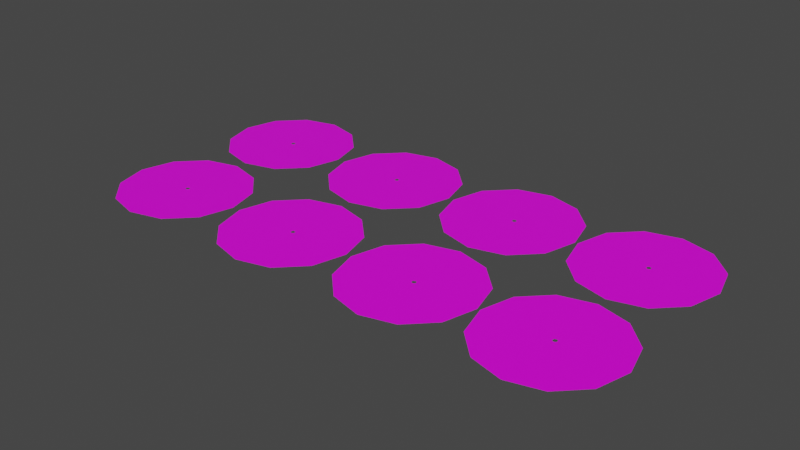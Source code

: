 # Source: Records.blend  (saved by Blender 2.90.8; exported with 4.5.12 LTS)
import bpy
from mathutils import Matrix  # noqa: F401  (used for matrix-valued properties, if any)

bpy.ops.wm.read_factory_settings(use_empty=True)
scene = bpy.context.scene
scene.name = 'Scene'

# ---- collections
col_collection = bpy.data.collections.new('Collection'); scene.collection.children.link(col_collection)

# ---- images (referenced by path relative to the original .blend; pixels are not part of the script)
import os
ASSET_DIR = os.environ.get("B2B_ASSET_DIR", "")  # directory of the original .blend (textures are referenced by path, not embedded)
HERE = os.path.dirname(os.path.abspath(__file__))  # packed textures are extracted next to this script under _unpacked/

def load_image(name, relpath, width, height, colorspace="sRGB"):
    """Load a texture the original file referenced (path relative to the .blend, or extracted next to this script)."""
    p = next((c for c in (os.path.join(HERE, relpath), os.path.join(ASSET_DIR, relpath)) if relpath and os.path.exists(c)), "")
    if p:
        img = bpy.data.images.load(p, check_existing=True)
        img.name = name
    else:  # same state as the original file: an image datablock whose file is absent (Cycles renders it pink)
        img = bpy.data.images.new(name, width, height)
        img.source = "FILE"
        img.filepath = "//" + (relpath or name)
    img.colorspace_settings.name = colorspace
    return img
img_albedo_png = load_image('Albedo.png', 'Albedo.png', 1024, 1024, 'sRGB')

# ---- materials (node trees are filled in below, after node groups)
mat_material = bpy.data.materials.new('Material')
mat_material.alpha_threshold = 0.0
mat_material.use_transparent_shadow = False
mat_material.line_color = (0.0, 0.0, 0.0, 1.0)

# ---- material node trees
mat_material.use_nodes = True; mat_material.node_tree.nodes.clear()
_N = mat_material.node_tree.nodes; _L = mat_material.node_tree.links
n0 = _N.new('ShaderNodeOutputMaterial'); n0.name = 'Material Output'; n0.location = (300, 300)
n1 = _N.new('ShaderNodeBsdfPrincipled'); n1.name = 'Principled BSDF'; n1.location = (10, 300)
n1.distribution = 'GGX'
n1.subsurface_method = 'BURLEY'
n1.inputs[2].default_value = 0.4
n1.inputs[3].default_value = 1.45
n1.inputs[27].default_value = (0.0, 0.0, 0.0, 1.0)
n1.inputs[28].default_value = 1.0
n2 = _N.new('ShaderNodeTexImage'); n2.name = 'Image Texture'; n2.location = (-280, 280)
n2.image = img_albedo_png
_L.new(n1.outputs[0], n0.inputs[0])
_L.new(n2.outputs[0], n1.inputs[0])
n0.is_active_output = True

# ---- world
world_world = bpy.data.worlds.new('World'); scene.world = world_world
world_world.use_nodes = True; world_world.node_tree.nodes.clear()
_N = world_world.node_tree.nodes; _L = world_world.node_tree.links
n0 = _N.new('ShaderNodeOutputWorld'); n0.name = 'World Output'; n0.location = (300, 300)
n1 = _N.new('ShaderNodeBackground'); n1.name = 'Background'; n1.location = (10, 300)
n1.inputs[0].default_value = (0.05088, 0.05088, 0.05088, 1.0)
_L.new(n1.outputs[0], n0.inputs[0])
n0.is_active_output = True
world_world.color = (0.05088, 0.05088, 0.05088)
world_world.use_sun_shadow = False
world_world.sun_shadow_jitter_overblur = 0.0

# ---- meshes
me_cylinder_001 = bpy.data.meshes.new('Cylinder.001')
me_cylinder_001.from_pydata([(-0.866, 0.5, -1.0), (0.0, 1.0, 1.0), (-0.5, 0.866, -1.0), (0.5, 0.866, 1.0), (1.641e-05, 1.0, -1.0), (0.866, 0.5, 1.0), (0.5, 0.866, -1.0), (1.0, -4.371e-08, 1.0), (0.866, 0.5, -1.0), (0.866, -0.5, 1.0), (1.0, -1.647e-05, -1.0), (0.5, -0.866, 1.0), (0.866, -0.5, -1.0), (1.51e-07, -1.0, 1.0), (0.5, -0.866, -1.0), (-0.5, -0.866, 1.0), (-1.623e-05, -1.0, -1.0), (-0.866, -0.5, 1.0), (-0.5, -0.866, -1.0), (-1.0, -4.649e-07, 1.0), (-0.866, -0.5, -1.0), (-0.866, 0.5, 1.0), (-1.0, 1.575e-05, -1.0), (-0.5, 0.866, 1.0), (0.02976, 0.3418, -1.54), (0.02976, 0.3418, 1.54), (0.1452, 0.3215, -1.54), (0.1452, 0.3215, 1.54), (0.2467, 0.2629, -1.54), (0.2467, 0.2629, 1.54), (0.322, 0.1731, -1.54), (0.322, 0.1731, 1.54), (0.3621, 0.06295, -1.54), (0.3621, 0.06295, 1.54), (0.3621, -0.05426, -1.54), (0.3621, -0.05426, 1.54), (0.322, -0.1644, -1.54), (0.322, -0.1644, 1.54), (0.2467, -0.2542, -1.54), (0.2467, -0.2542, 1.54), (0.1452, -0.3128, -1.54), (0.1452, -0.3128, 1.54), (0.02976, -0.3331, -1.54), (0.02976, -0.3331, 1.54), (-0.08566, -0.3128, -1.54), (-0.08566, -0.3128, 1.54), (-0.1872, -0.2542, -1.54), (-0.1872, -0.2542, 1.54), (-0.2625, -0.1644, -1.54), (-0.2625, -0.1644, 1.54), (-0.3026, -0.05426, -1.54), (-0.3026, -0.05426, 1.54), (-0.3026, 0.06295, -1.54), (-0.3026, 0.06295, 1.54), (-0.2625, 0.1731, -1.54), (-0.2625, 0.1731, 1.54), (-0.1872, 0.2629, -1.54), (-0.1872, 0.2629, 1.54), (-0.08566, 0.3215, -1.54), (-0.08566, 0.3215, 1.54), (0.03257, 0.0424, 1.0), (0.03257, 0.0424, 1.54), (0.03257, 0.0424, -1.0), (0.03257, 0.0424, -1.54), (-0.0007815, 0.009048, 1.0), (-0.0007815, 0.009048, 1.54), (-0.0007815, 0.009048, -1.0), (-0.0007815, 0.009048, -1.54), (0.003687, 0.02572, 1.0), (0.003687, 0.02572, 1.54), (0.003687, 0.02572, -1.0), (0.003687, 0.02572, -1.54), (0.06593, 0.009048, 1.0), (0.06593, 0.009048, 1.54), (0.06593, 0.009048, -1.0), (0.06593, 0.009048, -1.54), (0.06146, -0.007629, 1.0), (0.06146, -0.007629, 1.54), (0.06146, -0.007629, -1.0), (0.06146, -0.007629, -1.54), (0.06146, 0.02572, 1.0), (0.06146, 0.02572, 1.54), (0.06146, 0.02572, -1.0), (0.06146, 0.02572, -1.54), (0.0159, -0.01984, 1.0), (0.0159, -0.01984, 1.54), (0.0159, -0.01984, -1.0), (0.0159, -0.01984, -1.54), (0.04925, 0.03793, 1.0), (0.04925, 0.03793, 1.54), (0.04925, 0.03793, -1.0), (0.04925, 0.03793, -1.54), (0.0159, 0.03793, 1.0), (0.0159, 0.03793, 1.54), (0.0159, 0.03793, -1.0), (0.0159, 0.03793, -1.54), (0.04925, -0.01984, 1.0), (0.04925, -0.01984, 1.54), (0.04925, -0.01984, -1.0), (0.04925, -0.01984, -1.54), (0.003687, -0.007629, 1.0), (0.003687, -0.007629, 1.54), (0.003687, -0.007629, -1.0), (0.003687, -0.007629, -1.54), (0.03257, -0.02431, 1.0), (0.03257, -0.02431, 1.54), (0.03257, -0.02431, -1.0), (0.03257, -0.02431, -1.54)], [], [(3, 1, 23, 21, 64, 68, 92, 60, 88, 80, 72, 7, 5), (0, 66, 102, 86, 106, 98, 78, 74, 10, 12, 14, 16, 18, 20, 22), (27, 25, 59, 57, 55, 53, 65, 69, 93, 61, 89, 81, 73, 33, 31, 29), (24, 26, 28, 30, 32, 75, 83, 91, 63, 95, 71, 67, 52, 54, 56, 58), (52, 67, 103, 87, 107, 99, 79, 75, 32, 34, 36, 38, 40, 42, 44, 46, 48, 50), (10, 74, 82, 90, 62, 94, 70, 66, 0, 2, 4, 6, 8), (7, 72, 76, 96, 104, 84, 100, 64, 21, 19, 17, 15, 13, 11, 9), (33, 73, 77, 97, 105, 85, 101, 65, 53, 51, 49, 47, 45, 43, 41, 39, 37, 35)])
_uv = me_cylinder_001.uv_layers.new(name='UVMap')
_uv.uv.foreach_set('vector', [0.1098, 0.8934, 0.00487, 0.7117, 0.00487, 0.5018, 0.1098, 0.3201, 0.3928, 0.6074, 0.3868, 0.6109, 0.3833, 0.6169, 0.3833, 0.6239, 0.3868, 0.63, 0.3928, 0.6335, 0.3998, 0.6335, 0.5014, 0.9983, 0.2915, 0.9983, 0.5014, 0.2151, 0.4, 0.6055, 0.3939, 0.609, 0.3904, 0.6151, 0.3904, 0.622, 0.3939, 0.6281, 0.4, 0.6316, 0.407, 0.6316, 0.5014, 0.9983, 0.2916, 0.9983, 0.1098, 0.8934, 0.004898, 0.7117, 0.004898, 0.5018, 0.1098, 0.3201, 0.2916, 0.2151, 0.4419, 0.7417, 0.3982, 0.7494, 0.3546, 0.7417, 0.3163, 0.7196, 0.2878, 0.6856, 0.2727, 0.644, 0.3867, 0.6237, 0.3884, 0.63, 0.393, 0.6346, 0.3993, 0.6363, 0.4056, 0.6346, 0.4102, 0.63, 0.4119, 0.6237, 0.5238, 0.644, 0.5087, 0.6856, 0.4802, 0.7196, 0.3983, 0.7494, 0.4419, 0.7417, 0.4802, 0.7196, 0.5087, 0.6856, 0.5238, 0.644, 0.4119, 0.6237, 0.4102, 0.63, 0.4056, 0.6346, 0.3993, 0.6363, 0.393, 0.6346, 0.3884, 0.63, 0.3867, 0.6237, 0.2727, 0.644, 0.2878, 0.6856, 0.3163, 0.7196, 0.3546, 0.7417, 0.2727, 0.644, 0.3867, 0.6237, 0.3884, 0.6174, 0.393, 0.6127, 0.3993, 0.6111, 0.4056, 0.6127, 0.4102, 0.6174, 0.4119, 0.6237, 0.5238, 0.644, 0.5238, 0.5997, 0.5087, 0.5581, 0.4802, 0.5242, 0.4419, 0.5021, 0.3983, 0.4944, 0.3546, 0.5021, 0.3163, 0.5242, 0.2878, 0.5581, 0.2727, 0.5997, 0.5014, 0.9983, 0.407, 0.6316, 0.413, 0.6281, 0.4165, 0.622, 0.4165, 0.615, 0.413, 0.609, 0.407, 0.6055, 0.4, 0.6055, 0.5014, 0.2151, 0.6832, 0.3201, 0.7881, 0.5018, 0.7881, 0.7117, 0.6832, 0.8934, 0.5014, 0.9983, 0.3998, 0.6335, 0.4059, 0.63, 0.4094, 0.6239, 0.4094, 0.6169, 0.4059, 0.6109, 0.3998, 0.6074, 0.3928, 0.6074, 0.1098, 0.3201, 0.2915, 0.2151, 0.5014, 0.2151, 0.6831, 0.3201, 0.7881, 0.5018, 0.7881, 0.7117, 0.6831, 0.8934, 0.5238, 0.644, 0.4119, 0.6237, 0.4102, 0.6174, 0.4056, 0.6127, 0.3993, 0.6111, 0.393, 0.6127, 0.3884, 0.6174, 0.3867, 0.6237, 0.2727, 0.644, 0.2727, 0.5997, 0.2878, 0.5581, 0.3163, 0.5242, 0.3546, 0.5021, 0.3982, 0.4944, 0.4419, 0.5021, 0.4802, 0.5242, 0.5087, 0.5581, 0.5238, 0.5997])
me_cylinder_001.materials.append(mat_material)
me_cylinder_001.use_remesh_fix_poles = True
me_cylinder_001.use_remesh_preserve_attributes = False
me_cylinder_001.use_mirror_vertex_groups = False
me_cylinder_001.update()
me_cylinder_005 = bpy.data.meshes.new('Cylinder.005')
me_cylinder_005.from_pydata([(-0.866, 0.5, -1.0), (0.0, 1.0, 1.0), (-0.5, 0.866, -1.0), (0.5, 0.866, 1.0), (1.641e-05, 1.0, -1.0), (0.866, 0.5, 1.0), (0.5, 0.866, -1.0), (1.0, -4.371e-08, 1.0), (0.866, 0.5, -1.0), (0.866, -0.5, 1.0), (1.0, -1.647e-05, -1.0), (0.5, -0.866, 1.0), (0.866, -0.5, -1.0), (1.51e-07, -1.0, 1.0), (0.5, -0.866, -1.0), (-0.5, -0.866, 1.0), (-1.623e-05, -1.0, -1.0), (-0.866, -0.5, 1.0), (-0.5, -0.866, -1.0), (-1.0, -4.649e-07, 1.0), (-0.866, -0.5, -1.0), (-0.866, 0.5, 1.0), (-1.0, 1.575e-05, -1.0), (-0.5, 0.866, 1.0), (0.02976, 0.3418, -1.54), (0.02976, 0.3418, 1.54), (0.1452, 0.3215, -1.54), (0.1452, 0.3215, 1.54), (0.2467, 0.2629, -1.54), (0.2467, 0.2629, 1.54), (0.322, 0.1731, -1.54), (0.322, 0.1731, 1.54), (0.3621, 0.06295, -1.54), (0.3621, 0.06295, 1.54), (0.3621, -0.05426, -1.54), (0.3621, -0.05426, 1.54), (0.322, -0.1644, -1.54), (0.322, -0.1644, 1.54), (0.2467, -0.2542, -1.54), (0.2467, -0.2542, 1.54), (0.1452, -0.3128, -1.54), (0.1452, -0.3128, 1.54), (0.02976, -0.3331, -1.54), (0.02976, -0.3331, 1.54), (-0.08566, -0.3128, -1.54), (-0.08566, -0.3128, 1.54), (-0.1872, -0.2542, -1.54), (-0.1872, -0.2542, 1.54), (-0.2625, -0.1644, -1.54), (-0.2625, -0.1644, 1.54), (-0.3026, -0.05426, -1.54), (-0.3026, -0.05426, 1.54), (-0.3026, 0.06295, -1.54), (-0.3026, 0.06295, 1.54), (-0.2625, 0.1731, -1.54), (-0.2625, 0.1731, 1.54), (-0.1872, 0.2629, -1.54), (-0.1872, 0.2629, 1.54), (-0.08566, 0.3215, -1.54), (-0.08566, 0.3215, 1.54), (0.03257, 0.0424, 1.0), (0.03257, 0.0424, 1.54), (0.03257, 0.0424, -1.0), (0.03257, 0.0424, -1.54), (-0.0007815, 0.009048, 1.0), (-0.0007815, 0.009048, 1.54), (-0.0007815, 0.009048, -1.0), (-0.0007815, 0.009048, -1.54), (0.003687, 0.02572, 1.0), (0.003687, 0.02572, 1.54), (0.003687, 0.02572, -1.0), (0.003687, 0.02572, -1.54), (0.06593, 0.009048, 1.0), (0.06593, 0.009048, 1.54), (0.06593, 0.009048, -1.0), (0.06593, 0.009048, -1.54), (0.06146, -0.007629, 1.0), (0.06146, -0.007629, 1.54), (0.06146, -0.007629, -1.0), (0.06146, -0.007629, -1.54), (0.06146, 0.02572, 1.0), (0.06146, 0.02572, 1.54), (0.06146, 0.02572, -1.0), (0.06146, 0.02572, -1.54), (0.0159, -0.01984, 1.0), (0.0159, -0.01984, 1.54), (0.0159, -0.01984, -1.0), (0.0159, -0.01984, -1.54), (0.04925, 0.03793, 1.0), (0.04925, 0.03793, 1.54), (0.04925, 0.03793, -1.0), (0.04925, 0.03793, -1.54), (0.0159, 0.03793, 1.0), (0.0159, 0.03793, 1.54), (0.0159, 0.03793, -1.0), (0.0159, 0.03793, -1.54), (0.04925, -0.01984, 1.0), (0.04925, -0.01984, 1.54), (0.04925, -0.01984, -1.0), (0.04925, -0.01984, -1.54), (0.003687, -0.007629, 1.0), (0.003687, -0.007629, 1.54), (0.003687, -0.007629, -1.0), (0.003687, -0.007629, -1.54), (0.03257, -0.02431, 1.0), (0.03257, -0.02431, 1.54), (0.03257, -0.02431, -1.0), (0.03257, -0.02431, -1.54)], [], [(3, 1, 23, 21, 64, 68, 92, 60, 88, 80, 72, 7, 5), (0, 66, 102, 86, 106, 98, 78, 74, 10, 12, 14, 16, 18, 20, 22), (27, 25, 59, 57, 55, 53, 65, 69, 93, 61, 89, 81, 73, 33, 31, 29), (24, 26, 28, 30, 32, 75, 83, 91, 63, 95, 71, 67, 52, 54, 56, 58), (52, 67, 103, 87, 107, 99, 79, 75, 32, 34, 36, 38, 40, 42, 44, 46, 48, 50), (10, 74, 82, 90, 62, 94, 70, 66, 0, 2, 4, 6, 8), (7, 72, 76, 96, 104, 84, 100, 64, 21, 19, 17, 15, 13, 11, 9), (33, 73, 77, 97, 105, 85, 101, 65, 53, 51, 49, 47, 45, 43, 41, 39, 37, 35)])
_uv = me_cylinder_005.uv_layers.new(name='UVMap')
_uv.uv.foreach_set('vector', [0.1098, 0.8934, 0.00487, 0.7117, 0.00487, 0.5018, 0.1098, 0.3201, 0.3928, 0.6074, 0.3868, 0.6109, 0.3833, 0.6169, 0.3833, 0.6239, 0.3868, 0.63, 0.3928, 0.6335, 0.3998, 0.6335, 0.5014, 0.9983, 0.2915, 0.9983, 0.5014, 0.2151, 0.4, 0.6055, 0.3939, 0.609, 0.3904, 0.6151, 0.3904, 0.622, 0.3939, 0.6281, 0.4, 0.6316, 0.407, 0.6316, 0.5014, 0.9983, 0.2916, 0.9983, 0.1098, 0.8934, 0.004898, 0.7117, 0.004898, 0.5018, 0.1098, 0.3201, 0.2916, 0.2151, 0.1831, 0.2588, 0.1395, 0.2665, 0.09584, 0.2588, 0.05749, 0.2366, 0.02902, 0.2027, 0.01387, 0.1611, 0.1279, 0.1407, 0.1296, 0.147, 0.1342, 0.1517, 0.1405, 0.1533, 0.1468, 0.1517, 0.1514, 0.147, 0.1531, 0.1407, 0.265, 0.1611, 0.2499, 0.2027, 0.2214, 0.2366, 0.1395, 0.2665, 0.1831, 0.2588, 0.2214, 0.2366, 0.2499, 0.2027, 0.265, 0.1611, 0.1531, 0.1407, 0.1514, 0.147, 0.1468, 0.1517, 0.1405, 0.1533, 0.1342, 0.1517, 0.1296, 0.147, 0.1279, 0.1407, 0.01388, 0.1611, 0.02903, 0.2027, 0.0575, 0.2366, 0.09585, 0.2588, 0.01388, 0.1611, 0.1279, 0.1407, 0.1296, 0.1344, 0.1342, 0.1298, 0.1405, 0.1281, 0.1468, 0.1298, 0.1514, 0.1344, 0.1531, 0.1407, 0.265, 0.1611, 0.265, 0.1168, 0.2499, 0.07521, 0.2214, 0.04128, 0.1831, 0.01914, 0.1395, 0.01145, 0.09585, 0.01914, 0.0575, 0.04128, 0.02903, 0.07521, 0.01388, 0.1168, 0.5014, 0.9983, 0.407, 0.6316, 0.413, 0.6281, 0.4165, 0.622, 0.4165, 0.615, 0.413, 0.609, 0.407, 0.6055, 0.4, 0.6055, 0.5014, 0.2151, 0.6832, 0.3201, 0.7881, 0.5018, 0.7881, 0.7117, 0.6832, 0.8934, 0.5014, 0.9983, 0.3998, 0.6335, 0.4059, 0.63, 0.4094, 0.6239, 0.4094, 0.6169, 0.4059, 0.6109, 0.3998, 0.6074, 0.3928, 0.6074, 0.1098, 0.3201, 0.2915, 0.2151, 0.5014, 0.2151, 0.6831, 0.3201, 0.7881, 0.5018, 0.7881, 0.7117, 0.6831, 0.8934, 0.265, 0.1611, 0.1531, 0.1407, 0.1514, 0.1344, 0.1468, 0.1298, 0.1405, 0.1281, 0.1342, 0.1298, 0.1296, 0.1344, 0.1279, 0.1407, 0.01387, 0.1611, 0.01387, 0.1168, 0.02902, 0.07521, 0.05749, 0.04128, 0.09584, 0.01914, 0.1395, 0.01145, 0.1831, 0.01914, 0.2214, 0.04128, 0.2499, 0.07521, 0.265, 0.1168])
me_cylinder_005.materials.append(mat_material)
me_cylinder_005.use_remesh_fix_poles = True
me_cylinder_005.use_remesh_preserve_attributes = False
me_cylinder_005.use_mirror_vertex_groups = False
me_cylinder_005.update()
me_cylinder_006 = bpy.data.meshes.new('Cylinder.006')
me_cylinder_006.from_pydata([(-0.866, 0.5, -1.0), (0.0, 1.0, 1.0), (-0.5, 0.866, -1.0), (0.5, 0.866, 1.0), (1.641e-05, 1.0, -1.0), (0.866, 0.5, 1.0), (0.5, 0.866, -1.0), (1.0, -4.371e-08, 1.0), (0.866, 0.5, -1.0), (0.866, -0.5, 1.0), (1.0, -1.647e-05, -1.0), (0.5, -0.866, 1.0), (0.866, -0.5, -1.0), (1.51e-07, -1.0, 1.0), (0.5, -0.866, -1.0), (-0.5, -0.866, 1.0), (-1.623e-05, -1.0, -1.0), (-0.866, -0.5, 1.0), (-0.5, -0.866, -1.0), (-1.0, -4.649e-07, 1.0), (-0.866, -0.5, -1.0), (-0.866, 0.5, 1.0), (-1.0, 1.575e-05, -1.0), (-0.5, 0.866, 1.0), (0.02976, 0.3418, -1.54), (0.02976, 0.3418, 1.54), (0.1452, 0.3215, -1.54), (0.1452, 0.3215, 1.54), (0.2467, 0.2629, -1.54), (0.2467, 0.2629, 1.54), (0.322, 0.1731, -1.54), (0.322, 0.1731, 1.54), (0.3621, 0.06295, -1.54), (0.3621, 0.06295, 1.54), (0.3621, -0.05426, -1.54), (0.3621, -0.05426, 1.54), (0.322, -0.1644, -1.54), (0.322, -0.1644, 1.54), (0.2467, -0.2542, -1.54), (0.2467, -0.2542, 1.54), (0.1452, -0.3128, -1.54), (0.1452, -0.3128, 1.54), (0.02976, -0.3331, -1.54), (0.02976, -0.3331, 1.54), (-0.08566, -0.3128, -1.54), (-0.08566, -0.3128, 1.54), (-0.1872, -0.2542, -1.54), (-0.1872, -0.2542, 1.54), (-0.2625, -0.1644, -1.54), (-0.2625, -0.1644, 1.54), (-0.3026, -0.05426, -1.54), (-0.3026, -0.05426, 1.54), (-0.3026, 0.06295, -1.54), (-0.3026, 0.06295, 1.54), (-0.2625, 0.1731, -1.54), (-0.2625, 0.1731, 1.54), (-0.1872, 0.2629, -1.54), (-0.1872, 0.2629, 1.54), (-0.08566, 0.3215, -1.54), (-0.08566, 0.3215, 1.54), (0.03257, 0.0424, 1.0), (0.03257, 0.0424, 1.54), (0.03257, 0.0424, -1.0), (0.03257, 0.0424, -1.54), (-0.0007815, 0.009048, 1.0), (-0.0007815, 0.009048, 1.54), (-0.0007815, 0.009048, -1.0), (-0.0007815, 0.009048, -1.54), (0.003687, 0.02572, 1.0), (0.003687, 0.02572, 1.54), (0.003687, 0.02572, -1.0), (0.003687, 0.02572, -1.54), (0.06593, 0.009048, 1.0), (0.06593, 0.009048, 1.54), (0.06593, 0.009048, -1.0), (0.06593, 0.009048, -1.54), (0.06146, -0.007629, 1.0), (0.06146, -0.007629, 1.54), (0.06146, -0.007629, -1.0), (0.06146, -0.007629, -1.54), (0.06146, 0.02572, 1.0), (0.06146, 0.02572, 1.54), (0.06146, 0.02572, -1.0), (0.06146, 0.02572, -1.54), (0.0159, -0.01984, 1.0), (0.0159, -0.01984, 1.54), (0.0159, -0.01984, -1.0), (0.0159, -0.01984, -1.54), (0.04925, 0.03793, 1.0), (0.04925, 0.03793, 1.54), (0.04925, 0.03793, -1.0), (0.04925, 0.03793, -1.54), (0.0159, 0.03793, 1.0), (0.0159, 0.03793, 1.54), (0.0159, 0.03793, -1.0), (0.0159, 0.03793, -1.54), (0.04925, -0.01984, 1.0), (0.04925, -0.01984, 1.54), (0.04925, -0.01984, -1.0), (0.04925, -0.01984, -1.54), (0.003687, -0.007629, 1.0), (0.003687, -0.007629, 1.54), (0.003687, -0.007629, -1.0), (0.003687, -0.007629, -1.54), (0.03257, -0.02431, 1.0), (0.03257, -0.02431, 1.54), (0.03257, -0.02431, -1.0), (0.03257, -0.02431, -1.54)], [], [(3, 1, 23, 21, 64, 68, 92, 60, 88, 80, 72, 7, 5), (0, 66, 102, 86, 106, 98, 78, 74, 10, 12, 14, 16, 18, 20, 22), (27, 25, 59, 57, 55, 53, 65, 69, 93, 61, 89, 81, 73, 33, 31, 29), (24, 26, 28, 30, 32, 75, 83, 91, 63, 95, 71, 67, 52, 54, 56, 58), (52, 67, 103, 87, 107, 99, 79, 75, 32, 34, 36, 38, 40, 42, 44, 46, 48, 50), (10, 74, 82, 90, 62, 94, 70, 66, 0, 2, 4, 6, 8), (7, 72, 76, 96, 104, 84, 100, 64, 21, 19, 17, 15, 13, 11, 9), (33, 73, 77, 97, 105, 85, 101, 65, 53, 51, 49, 47, 45, 43, 41, 39, 37, 35)])
_uv = me_cylinder_006.uv_layers.new(name='UVMap')
_uv.uv.foreach_set('vector', [0.1098, 0.8934, 0.00487, 0.7117, 0.00487, 0.5018, 0.1098, 0.3201, 0.3928, 0.6074, 0.3868, 0.6109, 0.3833, 0.6169, 0.3833, 0.6239, 0.3868, 0.63, 0.3928, 0.6335, 0.3998, 0.6335, 0.5014, 0.9983, 0.2915, 0.9983, 0.5014, 0.2151, 0.4, 0.6055, 0.3939, 0.609, 0.3904, 0.6151, 0.3904, 0.622, 0.3939, 0.6281, 0.4, 0.6316, 0.407, 0.6316, 0.5014, 0.9983, 0.2916, 0.9983, 0.1098, 0.8934, 0.004898, 0.7117, 0.004898, 0.5018, 0.1098, 0.3201, 0.2916, 0.2151, 0.4105, 0.201, 0.3771, 0.2069, 0.3436, 0.201, 0.3142, 0.184, 0.2923, 0.158, 0.2807, 0.1261, 0.3682, 0.1104, 0.3695, 0.1153, 0.3731, 0.1188, 0.3779, 0.1201, 0.3827, 0.1188, 0.3863, 0.1153, 0.3876, 0.1104, 0.4735, 0.1261, 0.4618, 0.158, 0.44, 0.184, 0.3771, 0.2069, 0.4106, 0.201, 0.44, 0.184, 0.4618, 0.158, 0.4735, 0.1261, 0.3876, 0.1104, 0.3863, 0.1153, 0.3827, 0.1188, 0.3779, 0.1201, 0.3731, 0.1188, 0.3695, 0.1153, 0.3682, 0.1104, 0.2807, 0.1261, 0.2923, 0.158, 0.3142, 0.184, 0.3436, 0.201, 0.2807, 0.1261, 0.3682, 0.1104, 0.3695, 0.1056, 0.3731, 0.1021, 0.3779, 0.1008, 0.3827, 0.1021, 0.3863, 0.1056, 0.3876, 0.1104, 0.4735, 0.1261, 0.4735, 0.09208, 0.4618, 0.06014, 0.44, 0.03411, 0.4106, 0.01711, 0.3771, 0.01121, 0.3436, 0.01711, 0.3142, 0.03411, 0.2923, 0.06014, 0.2807, 0.09208, 0.5014, 0.9983, 0.407, 0.6316, 0.413, 0.6281, 0.4165, 0.622, 0.4165, 0.615, 0.413, 0.609, 0.407, 0.6055, 0.4, 0.6055, 0.5014, 0.2151, 0.6832, 0.3201, 0.7881, 0.5018, 0.7881, 0.7117, 0.6832, 0.8934, 0.5014, 0.9983, 0.3998, 0.6335, 0.4059, 0.63, 0.4094, 0.6239, 0.4094, 0.6169, 0.4059, 0.6109, 0.3998, 0.6074, 0.3928, 0.6074, 0.1098, 0.3201, 0.2915, 0.2151, 0.5014, 0.2151, 0.6831, 0.3201, 0.7881, 0.5018, 0.7881, 0.7117, 0.6831, 0.8934, 0.4735, 0.1261, 0.3876, 0.1104, 0.3863, 0.1056, 0.3827, 0.1021, 0.3779, 0.1008, 0.3731, 0.1021, 0.3695, 0.1056, 0.3682, 0.1104, 0.2807, 0.1261, 0.2807, 0.09208, 0.2923, 0.06014, 0.3142, 0.03411, 0.3436, 0.01711, 0.3771, 0.01121, 0.4105, 0.01711, 0.44, 0.03411, 0.4618, 0.06014, 0.4735, 0.09208])
me_cylinder_006.materials.append(mat_material)
me_cylinder_006.use_remesh_fix_poles = True
me_cylinder_006.use_remesh_preserve_attributes = False
me_cylinder_006.use_mirror_vertex_groups = False
me_cylinder_006.update()
me_cylinder_007 = bpy.data.meshes.new('Cylinder.007')
me_cylinder_007.from_pydata([(-0.866, 0.5, -1.0), (0.0, 1.0, 1.0), (-0.5, 0.866, -1.0), (0.5, 0.866, 1.0), (1.641e-05, 1.0, -1.0), (0.866, 0.5, 1.0), (0.5, 0.866, -1.0), (1.0, -4.371e-08, 1.0), (0.866, 0.5, -1.0), (0.866, -0.5, 1.0), (1.0, -1.647e-05, -1.0), (0.5, -0.866, 1.0), (0.866, -0.5, -1.0), (1.51e-07, -1.0, 1.0), (0.5, -0.866, -1.0), (-0.5, -0.866, 1.0), (-1.623e-05, -1.0, -1.0), (-0.866, -0.5, 1.0), (-0.5, -0.866, -1.0), (-1.0, -4.649e-07, 1.0), (-0.866, -0.5, -1.0), (-0.866, 0.5, 1.0), (-1.0, 1.575e-05, -1.0), (-0.5, 0.866, 1.0), (0.02976, 0.3418, -1.54), (0.02976, 0.3418, 1.54), (0.1452, 0.3215, -1.54), (0.1452, 0.3215, 1.54), (0.2467, 0.2629, -1.54), (0.2467, 0.2629, 1.54), (0.322, 0.1731, -1.54), (0.322, 0.1731, 1.54), (0.3621, 0.06295, -1.54), (0.3621, 0.06295, 1.54), (0.3621, -0.05426, -1.54), (0.3621, -0.05426, 1.54), (0.322, -0.1644, -1.54), (0.322, -0.1644, 1.54), (0.2467, -0.2542, -1.54), (0.2467, -0.2542, 1.54), (0.1452, -0.3128, -1.54), (0.1452, -0.3128, 1.54), (0.02976, -0.3331, -1.54), (0.02976, -0.3331, 1.54), (-0.08566, -0.3128, -1.54), (-0.08566, -0.3128, 1.54), (-0.1872, -0.2542, -1.54), (-0.1872, -0.2542, 1.54), (-0.2625, -0.1644, -1.54), (-0.2625, -0.1644, 1.54), (-0.3026, -0.05426, -1.54), (-0.3026, -0.05426, 1.54), (-0.3026, 0.06295, -1.54), (-0.3026, 0.06295, 1.54), (-0.2625, 0.1731, -1.54), (-0.2625, 0.1731, 1.54), (-0.1872, 0.2629, -1.54), (-0.1872, 0.2629, 1.54), (-0.08566, 0.3215, -1.54), (-0.08566, 0.3215, 1.54), (0.03257, 0.0424, 1.0), (0.03257, 0.0424, 1.54), (0.03257, 0.0424, -1.0), (0.03257, 0.0424, -1.54), (-0.0007815, 0.009048, 1.0), (-0.0007815, 0.009048, 1.54), (-0.0007815, 0.009048, -1.0), (-0.0007815, 0.009048, -1.54), (0.003687, 0.02572, 1.0), (0.003687, 0.02572, 1.54), (0.003687, 0.02572, -1.0), (0.003687, 0.02572, -1.54), (0.06593, 0.009048, 1.0), (0.06593, 0.009048, 1.54), (0.06593, 0.009048, -1.0), (0.06593, 0.009048, -1.54), (0.06146, -0.007629, 1.0), (0.06146, -0.007629, 1.54), (0.06146, -0.007629, -1.0), (0.06146, -0.007629, -1.54), (0.06146, 0.02572, 1.0), (0.06146, 0.02572, 1.54), (0.06146, 0.02572, -1.0), (0.06146, 0.02572, -1.54), (0.0159, -0.01984, 1.0), (0.0159, -0.01984, 1.54), (0.0159, -0.01984, -1.0), (0.0159, -0.01984, -1.54), (0.04925, 0.03793, 1.0), (0.04925, 0.03793, 1.54), (0.04925, 0.03793, -1.0), (0.04925, 0.03793, -1.54), (0.0159, 0.03793, 1.0), (0.0159, 0.03793, 1.54), (0.0159, 0.03793, -1.0), (0.0159, 0.03793, -1.54), (0.04925, -0.01984, 1.0), (0.04925, -0.01984, 1.54), (0.04925, -0.01984, -1.0), (0.04925, -0.01984, -1.54), (0.003687, -0.007629, 1.0), (0.003687, -0.007629, 1.54), (0.003687, -0.007629, -1.0), (0.003687, -0.007629, -1.54), (0.03257, -0.02431, 1.0), (0.03257, -0.02431, 1.54), (0.03257, -0.02431, -1.0), (0.03257, -0.02431, -1.54)], [], [(3, 1, 23, 21, 64, 68, 92, 60, 88, 80, 72, 7, 5), (0, 66, 102, 86, 106, 98, 78, 74, 10, 12, 14, 16, 18, 20, 22), (27, 25, 59, 57, 55, 53, 65, 69, 93, 61, 89, 81, 73, 33, 31, 29), (24, 26, 28, 30, 32, 75, 83, 91, 63, 95, 71, 67, 52, 54, 56, 58), (52, 67, 103, 87, 107, 99, 79, 75, 32, 34, 36, 38, 40, 42, 44, 46, 48, 50), (10, 74, 82, 90, 62, 94, 70, 66, 0, 2, 4, 6, 8), (7, 72, 76, 96, 104, 84, 100, 64, 21, 19, 17, 15, 13, 11, 9), (33, 73, 77, 97, 105, 85, 101, 65, 53, 51, 49, 47, 45, 43, 41, 39, 37, 35)])
_uv = me_cylinder_007.uv_layers.new(name='UVMap')
_uv.uv.foreach_set('vector', [0.1098, 0.8934, 0.00487, 0.7117, 0.00487, 0.5018, 0.1098, 0.3201, 0.3928, 0.6074, 0.3868, 0.6109, 0.3833, 0.6169, 0.3833, 0.6239, 0.3868, 0.63, 0.3928, 0.6335, 0.3998, 0.6335, 0.5014, 0.9983, 0.2915, 0.9983, 0.5014, 0.2151, 0.4, 0.6055, 0.3939, 0.609, 0.3904, 0.6151, 0.3904, 0.622, 0.3939, 0.6281, 0.4, 0.6316, 0.407, 0.6316, 0.5014, 0.9983, 0.2916, 0.9983, 0.1098, 0.8934, 0.004898, 0.7117, 0.004898, 0.5018, 0.1098, 0.3201, 0.2916, 0.2151, 0.6493, 0.2136, 0.6144, 0.2198, 0.5795, 0.2136, 0.5488, 0.1959, 0.526, 0.1688, 0.5139, 0.1355, 0.6052, 0.1192, 0.6065, 0.1242, 0.6102, 0.1279, 0.6152, 0.1293, 0.6203, 0.1279, 0.624, 0.1242, 0.6253, 0.1192, 0.7149, 0.1355, 0.7028, 0.1688, 0.68, 0.1959, 0.6144, 0.2198, 0.6493, 0.2136, 0.68, 0.1959, 0.7028, 0.1688, 0.7149, 0.1355, 0.6253, 0.1192, 0.624, 0.1242, 0.6203, 0.1279, 0.6153, 0.1293, 0.6102, 0.1279, 0.6065, 0.1242, 0.6052, 0.1192, 0.5139, 0.1355, 0.526, 0.1688, 0.5488, 0.1959, 0.5795, 0.2136, 0.5139, 0.1355, 0.6052, 0.1192, 0.6065, 0.1141, 0.6102, 0.1104, 0.6153, 0.1091, 0.6203, 0.1104, 0.624, 0.1141, 0.6253, 0.1192, 0.7149, 0.1355, 0.7149, 0.1, 0.7028, 0.06672, 0.68, 0.03958, 0.6493, 0.02186, 0.6144, 0.0157, 0.5795, 0.02186, 0.5488, 0.03958, 0.526, 0.06672, 0.5139, 0.1, 0.5014, 0.9983, 0.407, 0.6316, 0.413, 0.6281, 0.4165, 0.622, 0.4165, 0.615, 0.413, 0.609, 0.407, 0.6055, 0.4, 0.6055, 0.5014, 0.2151, 0.6832, 0.3201, 0.7881, 0.5018, 0.7881, 0.7117, 0.6832, 0.8934, 0.5014, 0.9983, 0.3998, 0.6335, 0.4059, 0.63, 0.4094, 0.6239, 0.4094, 0.6169, 0.4059, 0.6109, 0.3998, 0.6074, 0.3928, 0.6074, 0.1098, 0.3201, 0.2915, 0.2151, 0.5014, 0.2151, 0.6831, 0.3201, 0.7881, 0.5018, 0.7881, 0.7117, 0.6831, 0.8934, 0.7149, 0.1355, 0.6253, 0.1192, 0.624, 0.1141, 0.6203, 0.1104, 0.6152, 0.1091, 0.6102, 0.1104, 0.6065, 0.1141, 0.6052, 0.1192, 0.5139, 0.1355, 0.5139, 0.1, 0.526, 0.06672, 0.5488, 0.03958, 0.5795, 0.02186, 0.6144, 0.0157, 0.6493, 0.02186, 0.68, 0.03958, 0.7028, 0.06672, 0.7149, 0.1])
me_cylinder_007.materials.append(mat_material)
me_cylinder_007.use_remesh_fix_poles = True
me_cylinder_007.use_remesh_preserve_attributes = False
me_cylinder_007.use_mirror_vertex_groups = False
me_cylinder_007.update()
me_cylinder_008 = bpy.data.meshes.new('Cylinder.008')
me_cylinder_008.from_pydata([(-0.866, 0.5, -1.0), (0.0, 1.0, 1.0), (-0.5, 0.866, -1.0), (0.5, 0.866, 1.0), (1.641e-05, 1.0, -1.0), (0.866, 0.5, 1.0), (0.5, 0.866, -1.0), (1.0, -4.371e-08, 1.0), (0.866, 0.5, -1.0), (0.866, -0.5, 1.0), (1.0, -1.647e-05, -1.0), (0.5, -0.866, 1.0), (0.866, -0.5, -1.0), (1.51e-07, -1.0, 1.0), (0.5, -0.866, -1.0), (-0.5, -0.866, 1.0), (-1.623e-05, -1.0, -1.0), (-0.866, -0.5, 1.0), (-0.5, -0.866, -1.0), (-1.0, -4.649e-07, 1.0), (-0.866, -0.5, -1.0), (-0.866, 0.5, 1.0), (-1.0, 1.575e-05, -1.0), (-0.5, 0.866, 1.0), (0.02976, 0.3418, -1.54), (0.02976, 0.3418, 1.54), (0.1452, 0.3215, -1.54), (0.1452, 0.3215, 1.54), (0.2467, 0.2629, -1.54), (0.2467, 0.2629, 1.54), (0.322, 0.1731, -1.54), (0.322, 0.1731, 1.54), (0.3621, 0.06295, -1.54), (0.3621, 0.06295, 1.54), (0.3621, -0.05426, -1.54), (0.3621, -0.05426, 1.54), (0.322, -0.1644, -1.54), (0.322, -0.1644, 1.54), (0.2467, -0.2542, -1.54), (0.2467, -0.2542, 1.54), (0.1452, -0.3128, -1.54), (0.1452, -0.3128, 1.54), (0.02976, -0.3331, -1.54), (0.02976, -0.3331, 1.54), (-0.08566, -0.3128, -1.54), (-0.08566, -0.3128, 1.54), (-0.1872, -0.2542, -1.54), (-0.1872, -0.2542, 1.54), (-0.2625, -0.1644, -1.54), (-0.2625, -0.1644, 1.54), (-0.3026, -0.05426, -1.54), (-0.3026, -0.05426, 1.54), (-0.3026, 0.06295, -1.54), (-0.3026, 0.06295, 1.54), (-0.2625, 0.1731, -1.54), (-0.2625, 0.1731, 1.54), (-0.1872, 0.2629, -1.54), (-0.1872, 0.2629, 1.54), (-0.08566, 0.3215, -1.54), (-0.08566, 0.3215, 1.54), (0.03257, 0.0424, 1.0), (0.03257, 0.0424, 1.54), (0.03257, 0.0424, -1.0), (0.03257, 0.0424, -1.54), (-0.0007815, 0.009048, 1.0), (-0.0007815, 0.009048, 1.54), (-0.0007815, 0.009048, -1.0), (-0.0007815, 0.009048, -1.54), (0.003687, 0.02572, 1.0), (0.003687, 0.02572, 1.54), (0.003687, 0.02572, -1.0), (0.003687, 0.02572, -1.54), (0.06593, 0.009048, 1.0), (0.06593, 0.009048, 1.54), (0.06593, 0.009048, -1.0), (0.06593, 0.009048, -1.54), (0.06146, -0.007629, 1.0), (0.06146, -0.007629, 1.54), (0.06146, -0.007629, -1.0), (0.06146, -0.007629, -1.54), (0.06146, 0.02572, 1.0), (0.06146, 0.02572, 1.54), (0.06146, 0.02572, -1.0), (0.06146, 0.02572, -1.54), (0.0159, -0.01984, 1.0), (0.0159, -0.01984, 1.54), (0.0159, -0.01984, -1.0), (0.0159, -0.01984, -1.54), (0.04925, 0.03793, 1.0), (0.04925, 0.03793, 1.54), (0.04925, 0.03793, -1.0), (0.04925, 0.03793, -1.54), (0.0159, 0.03793, 1.0), (0.0159, 0.03793, 1.54), (0.0159, 0.03793, -1.0), (0.0159, 0.03793, -1.54), (0.04925, -0.01984, 1.0), (0.04925, -0.01984, 1.54), (0.04925, -0.01984, -1.0), (0.04925, -0.01984, -1.54), (0.003687, -0.007629, 1.0), (0.003687, -0.007629, 1.54), (0.003687, -0.007629, -1.0), (0.003687, -0.007629, -1.54), (0.03257, -0.02431, 1.0), (0.03257, -0.02431, 1.54), (0.03257, -0.02431, -1.0), (0.03257, -0.02431, -1.54)], [], [(3, 1, 23, 21, 64, 68, 92, 60, 88, 80, 72, 7, 5), (0, 66, 102, 86, 106, 98, 78, 74, 10, 12, 14, 16, 18, 20, 22), (27, 25, 59, 57, 55, 53, 65, 69, 93, 61, 89, 81, 73, 33, 31, 29), (24, 26, 28, 30, 32, 75, 83, 91, 63, 95, 71, 67, 52, 54, 56, 58), (52, 67, 103, 87, 107, 99, 79, 75, 32, 34, 36, 38, 40, 42, 44, 46, 48, 50), (10, 74, 82, 90, 62, 94, 70, 66, 0, 2, 4, 6, 8), (7, 72, 76, 96, 104, 84, 100, 64, 21, 19, 17, 15, 13, 11, 9), (33, 73, 77, 97, 105, 85, 101, 65, 53, 51, 49, 47, 45, 43, 41, 39, 37, 35)])
_uv = me_cylinder_008.uv_layers.new(name='UVMap')
_uv.uv.foreach_set('vector', [0.1098, 0.8934, 0.00487, 0.7117, 0.00487, 0.5018, 0.1098, 0.3201, 0.3928, 0.6074, 0.3868, 0.6109, 0.3833, 0.6169, 0.3833, 0.6239, 0.3868, 0.63, 0.3928, 0.6335, 0.3998, 0.6335, 0.5014, 0.9983, 0.2915, 0.9983, 0.5014, 0.2151, 0.4, 0.6055, 0.3939, 0.609, 0.3904, 0.6151, 0.3904, 0.622, 0.3939, 0.6281, 0.4, 0.6316, 0.407, 0.6316, 0.5014, 0.9983, 0.2916, 0.9983, 0.1098, 0.8934, 0.004898, 0.7117, 0.004898, 0.5018, 0.1098, 0.3201, 0.2916, 0.2151, 0.9255, 0.7134, 0.8941, 0.7189, 0.8627, 0.7134, 0.8351, 0.6975, 0.8146, 0.673, 0.8037, 0.6431, 0.8858, 0.6284, 0.887, 0.633, 0.8903, 0.6363, 0.8949, 0.6375, 0.8994, 0.6363, 0.9027, 0.633, 0.9039, 0.6284, 0.9845, 0.6431, 0.9736, 0.673, 0.9531, 0.6975, 0.8941, 0.7189, 0.9255, 0.7134, 0.9531, 0.6975, 0.9736, 0.673, 0.9845, 0.6431, 0.9039, 0.6284, 0.9027, 0.633, 0.8994, 0.6363, 0.8949, 0.6375, 0.8903, 0.6363, 0.887, 0.633, 0.8858, 0.6284, 0.8037, 0.6431, 0.8146, 0.673, 0.8351, 0.6975, 0.8627, 0.7134, 0.8037, 0.6431, 0.8858, 0.6284, 0.887, 0.6239, 0.8903, 0.6206, 0.8949, 0.6194, 0.8994, 0.6206, 0.9027, 0.6239, 0.9039, 0.6284, 0.9845, 0.6431, 0.9845, 0.6112, 0.9736, 0.5813, 0.9531, 0.5568, 0.9255, 0.5409, 0.8941, 0.5354, 0.8627, 0.5409, 0.8351, 0.5568, 0.8146, 0.5813, 0.8037, 0.6112, 0.5014, 0.9983, 0.407, 0.6316, 0.413, 0.6281, 0.4165, 0.622, 0.4165, 0.615, 0.413, 0.609, 0.407, 0.6055, 0.4, 0.6055, 0.5014, 0.2151, 0.6832, 0.3201, 0.7881, 0.5018, 0.7881, 0.7117, 0.6832, 0.8934, 0.5014, 0.9983, 0.3998, 0.6335, 0.4059, 0.63, 0.4094, 0.6239, 0.4094, 0.6169, 0.4059, 0.6109, 0.3998, 0.6074, 0.3928, 0.6074, 0.1098, 0.3201, 0.2915, 0.2151, 0.5014, 0.2151, 0.6831, 0.3201, 0.7881, 0.5018, 0.7881, 0.7117, 0.6831, 0.8934, 0.9845, 0.6431, 0.9039, 0.6284, 0.9027, 0.6239, 0.8994, 0.6206, 0.8949, 0.6194, 0.8903, 0.6206, 0.887, 0.6239, 0.8858, 0.6284, 0.8037, 0.6431, 0.8037, 0.6112, 0.8146, 0.5813, 0.8351, 0.5568, 0.8627, 0.5409, 0.8941, 0.5354, 0.9255, 0.5409, 0.9531, 0.5568, 0.9736, 0.5813, 0.9845, 0.6112])
me_cylinder_008.materials.append(mat_material)
me_cylinder_008.use_remesh_fix_poles = True
me_cylinder_008.use_remesh_preserve_attributes = False
me_cylinder_008.use_mirror_vertex_groups = False
me_cylinder_008.update()
me_cylinder_009 = bpy.data.meshes.new('Cylinder.009')
me_cylinder_009.from_pydata([(-0.866, 0.5, -1.0), (0.0, 1.0, 1.0), (-0.5, 0.866, -1.0), (0.5, 0.866, 1.0), (1.641e-05, 1.0, -1.0), (0.866, 0.5, 1.0), (0.5, 0.866, -1.0), (1.0, -4.371e-08, 1.0), (0.866, 0.5, -1.0), (0.866, -0.5, 1.0), (1.0, -1.647e-05, -1.0), (0.5, -0.866, 1.0), (0.866, -0.5, -1.0), (1.51e-07, -1.0, 1.0), (0.5, -0.866, -1.0), (-0.5, -0.866, 1.0), (-1.623e-05, -1.0, -1.0), (-0.866, -0.5, 1.0), (-0.5, -0.866, -1.0), (-1.0, -4.649e-07, 1.0), (-0.866, -0.5, -1.0), (-0.866, 0.5, 1.0), (-1.0, 1.575e-05, -1.0), (-0.5, 0.866, 1.0), (0.02976, 0.3418, -1.54), (0.02976, 0.3418, 1.54), (0.1452, 0.3215, -1.54), (0.1452, 0.3215, 1.54), (0.2467, 0.2629, -1.54), (0.2467, 0.2629, 1.54), (0.322, 0.1731, -1.54), (0.322, 0.1731, 1.54), (0.3621, 0.06295, -1.54), (0.3621, 0.06295, 1.54), (0.3621, -0.05426, -1.54), (0.3621, -0.05426, 1.54), (0.322, -0.1644, -1.54), (0.322, -0.1644, 1.54), (0.2467, -0.2542, -1.54), (0.2467, -0.2542, 1.54), (0.1452, -0.3128, -1.54), (0.1452, -0.3128, 1.54), (0.02976, -0.3331, -1.54), (0.02976, -0.3331, 1.54), (-0.08566, -0.3128, -1.54), (-0.08566, -0.3128, 1.54), (-0.1872, -0.2542, -1.54), (-0.1872, -0.2542, 1.54), (-0.2625, -0.1644, -1.54), (-0.2625, -0.1644, 1.54), (-0.3026, -0.05426, -1.54), (-0.3026, -0.05426, 1.54), (-0.3026, 0.06295, -1.54), (-0.3026, 0.06295, 1.54), (-0.2625, 0.1731, -1.54), (-0.2625, 0.1731, 1.54), (-0.1872, 0.2629, -1.54), (-0.1872, 0.2629, 1.54), (-0.08566, 0.3215, -1.54), (-0.08566, 0.3215, 1.54), (0.03257, 0.0424, 1.0), (0.03257, 0.0424, 1.54), (0.03257, 0.0424, -1.0), (0.03257, 0.0424, -1.54), (-0.0007815, 0.009048, 1.0), (-0.0007815, 0.009048, 1.54), (-0.0007815, 0.009048, -1.0), (-0.0007815, 0.009048, -1.54), (0.003687, 0.02572, 1.0), (0.003687, 0.02572, 1.54), (0.003687, 0.02572, -1.0), (0.003687, 0.02572, -1.54), (0.06593, 0.009048, 1.0), (0.06593, 0.009048, 1.54), (0.06593, 0.009048, -1.0), (0.06593, 0.009048, -1.54), (0.06146, -0.007629, 1.0), (0.06146, -0.007629, 1.54), (0.06146, -0.007629, -1.0), (0.06146, -0.007629, -1.54), (0.06146, 0.02572, 1.0), (0.06146, 0.02572, 1.54), (0.06146, 0.02572, -1.0), (0.06146, 0.02572, -1.54), (0.0159, -0.01984, 1.0), (0.0159, -0.01984, 1.54), (0.0159, -0.01984, -1.0), (0.0159, -0.01984, -1.54), (0.04925, 0.03793, 1.0), (0.04925, 0.03793, 1.54), (0.04925, 0.03793, -1.0), (0.04925, 0.03793, -1.54), (0.0159, 0.03793, 1.0), (0.0159, 0.03793, 1.54), (0.0159, 0.03793, -1.0), (0.0159, 0.03793, -1.54), (0.04925, -0.01984, 1.0), (0.04925, -0.01984, 1.54), (0.04925, -0.01984, -1.0), (0.04925, -0.01984, -1.54), (0.003687, -0.007629, 1.0), (0.003687, -0.007629, 1.54), (0.003687, -0.007629, -1.0), (0.003687, -0.007629, -1.54), (0.03257, -0.02431, 1.0), (0.03257, -0.02431, 1.54), (0.03257, -0.02431, -1.0), (0.03257, -0.02431, -1.54)], [], [(3, 1, 23, 21, 64, 68, 92, 60, 88, 80, 72, 7, 5), (0, 66, 102, 86, 106, 98, 78, 74, 10, 12, 14, 16, 18, 20, 22), (27, 25, 59, 57, 55, 53, 65, 69, 93, 61, 89, 81, 73, 33, 31, 29), (24, 26, 28, 30, 32, 75, 83, 91, 63, 95, 71, 67, 52, 54, 56, 58), (52, 67, 103, 87, 107, 99, 79, 75, 32, 34, 36, 38, 40, 42, 44, 46, 48, 50), (10, 74, 82, 90, 62, 94, 70, 66, 0, 2, 4, 6, 8), (7, 72, 76, 96, 104, 84, 100, 64, 21, 19, 17, 15, 13, 11, 9), (33, 73, 77, 97, 105, 85, 101, 65, 53, 51, 49, 47, 45, 43, 41, 39, 37, 35)])
_uv = me_cylinder_009.uv_layers.new(name='UVMap')
_uv.uv.foreach_set('vector', [0.1098, 0.8934, 0.00487, 0.7117, 0.00487, 0.5018, 0.1098, 0.3201, 0.3928, 0.6074, 0.3868, 0.6109, 0.3833, 0.6169, 0.3833, 0.6239, 0.3868, 0.63, 0.3928, 0.6335, 0.3998, 0.6335, 0.5014, 0.9983, 0.2915, 0.9983, 0.5014, 0.2151, 0.4, 0.6055, 0.3939, 0.609, 0.3904, 0.6151, 0.3904, 0.622, 0.3939, 0.6281, 0.4, 0.6316, 0.407, 0.6316, 0.5014, 0.9983, 0.2916, 0.9983, 0.1098, 0.8934, 0.004898, 0.7117, 0.004898, 0.5018, 0.1098, 0.3201, 0.2916, 0.2151, 0.9047, 0.2712, 0.8587, 0.2793, 0.8127, 0.2712, 0.7723, 0.2478, 0.7423, 0.212, 0.7263, 0.1682, 0.8465, 0.1467, 0.8483, 0.1533, 0.8532, 0.1582, 0.8598, 0.16, 0.8665, 0.1582, 0.8713, 0.1533, 0.8731, 0.1467, 0.9911, 0.1682, 0.9751, 0.212, 0.9451, 0.2478, 0.8587, 0.2793, 0.9047, 0.2712, 0.9451, 0.2478, 0.9751, 0.212, 0.9911, 0.1682, 0.8731, 0.1467, 0.8713, 0.1533, 0.8665, 0.1582, 0.8598, 0.16, 0.8532, 0.1582, 0.8483, 0.1533, 0.8465, 0.1467, 0.7263, 0.1682, 0.7423, 0.212, 0.7723, 0.2478, 0.8127, 0.2712, 0.7263, 0.1682, 0.8465, 0.1467, 0.8483, 0.1401, 0.8532, 0.1352, 0.8598, 0.1334, 0.8665, 0.1352, 0.8713, 0.1401, 0.8731, 0.1467, 0.9911, 0.1682, 0.9911, 0.1215, 0.9751, 0.07761, 0.9451, 0.04184, 0.9047, 0.01849, 0.8587, 0.01039, 0.8127, 0.01849, 0.7723, 0.04184, 0.7423, 0.07761, 0.7263, 0.1215, 0.5014, 0.9983, 0.407, 0.6316, 0.413, 0.6281, 0.4165, 0.622, 0.4165, 0.615, 0.413, 0.609, 0.407, 0.6055, 0.4, 0.6055, 0.5014, 0.2151, 0.6832, 0.3201, 0.7881, 0.5018, 0.7881, 0.7117, 0.6832, 0.8934, 0.5014, 0.9983, 0.3998, 0.6335, 0.4059, 0.63, 0.4094, 0.6239, 0.4094, 0.6169, 0.4059, 0.6109, 0.3998, 0.6074, 0.3928, 0.6074, 0.1098, 0.3201, 0.2915, 0.2151, 0.5014, 0.2151, 0.6831, 0.3201, 0.7881, 0.5018, 0.7881, 0.7117, 0.6831, 0.8934, 0.9911, 0.1682, 0.8731, 0.1467, 0.8713, 0.1401, 0.8665, 0.1352, 0.8598, 0.1334, 0.8532, 0.1352, 0.8483, 0.1401, 0.8465, 0.1467, 0.7263, 0.1682, 0.7263, 0.1215, 0.7423, 0.07761, 0.7723, 0.04184, 0.8127, 0.01849, 0.8587, 0.01039, 0.9047, 0.01849, 0.9451, 0.04184, 0.9751, 0.07761, 0.9911, 0.1215])
me_cylinder_009.materials.append(mat_material)
me_cylinder_009.use_remesh_fix_poles = True
me_cylinder_009.use_remesh_preserve_attributes = False
me_cylinder_009.use_mirror_vertex_groups = False
me_cylinder_009.update()
me_cylinder_010 = bpy.data.meshes.new('Cylinder.010')
me_cylinder_010.from_pydata([(-0.866, 0.5, -1.0), (0.0, 1.0, 1.0), (-0.5, 0.866, -1.0), (0.5, 0.866, 1.0), (1.641e-05, 1.0, -1.0), (0.866, 0.5, 1.0), (0.5, 0.866, -1.0), (1.0, -4.371e-08, 1.0), (0.866, 0.5, -1.0), (0.866, -0.5, 1.0), (1.0, -1.647e-05, -1.0), (0.5, -0.866, 1.0), (0.866, -0.5, -1.0), (1.51e-07, -1.0, 1.0), (0.5, -0.866, -1.0), (-0.5, -0.866, 1.0), (-1.623e-05, -1.0, -1.0), (-0.866, -0.5, 1.0), (-0.5, -0.866, -1.0), (-1.0, -4.649e-07, 1.0), (-0.866, -0.5, -1.0), (-0.866, 0.5, 1.0), (-1.0, 1.575e-05, -1.0), (-0.5, 0.866, 1.0), (0.02976, 0.3418, -1.54), (0.02976, 0.3418, 1.54), (0.1452, 0.3215, -1.54), (0.1452, 0.3215, 1.54), (0.2467, 0.2629, -1.54), (0.2467, 0.2629, 1.54), (0.322, 0.1731, -1.54), (0.322, 0.1731, 1.54), (0.3621, 0.06295, -1.54), (0.3621, 0.06295, 1.54), (0.3621, -0.05426, -1.54), (0.3621, -0.05426, 1.54), (0.322, -0.1644, -1.54), (0.322, -0.1644, 1.54), (0.2467, -0.2542, -1.54), (0.2467, -0.2542, 1.54), (0.1452, -0.3128, -1.54), (0.1452, -0.3128, 1.54), (0.02976, -0.3331, -1.54), (0.02976, -0.3331, 1.54), (-0.08566, -0.3128, -1.54), (-0.08566, -0.3128, 1.54), (-0.1872, -0.2542, -1.54), (-0.1872, -0.2542, 1.54), (-0.2625, -0.1644, -1.54), (-0.2625, -0.1644, 1.54), (-0.3026, -0.05426, -1.54), (-0.3026, -0.05426, 1.54), (-0.3026, 0.06295, -1.54), (-0.3026, 0.06295, 1.54), (-0.2625, 0.1731, -1.54), (-0.2625, 0.1731, 1.54), (-0.1872, 0.2629, -1.54), (-0.1872, 0.2629, 1.54), (-0.08566, 0.3215, -1.54), (-0.08566, 0.3215, 1.54), (0.03257, 0.0424, 1.0), (0.03257, 0.0424, 1.54), (0.03257, 0.0424, -1.0), (0.03257, 0.0424, -1.54), (-0.0007815, 0.009048, 1.0), (-0.0007815, 0.009048, 1.54), (-0.0007815, 0.009048, -1.0), (-0.0007815, 0.009048, -1.54), (0.003687, 0.02572, 1.0), (0.003687, 0.02572, 1.54), (0.003687, 0.02572, -1.0), (0.003687, 0.02572, -1.54), (0.06593, 0.009048, 1.0), (0.06593, 0.009048, 1.54), (0.06593, 0.009048, -1.0), (0.06593, 0.009048, -1.54), (0.06146, -0.007629, 1.0), (0.06146, -0.007629, 1.54), (0.06146, -0.007629, -1.0), (0.06146, -0.007629, -1.54), (0.06146, 0.02572, 1.0), (0.06146, 0.02572, 1.54), (0.06146, 0.02572, -1.0), (0.06146, 0.02572, -1.54), (0.0159, -0.01984, 1.0), (0.0159, -0.01984, 1.54), (0.0159, -0.01984, -1.0), (0.0159, -0.01984, -1.54), (0.04925, 0.03793, 1.0), (0.04925, 0.03793, 1.54), (0.04925, 0.03793, -1.0), (0.04925, 0.03793, -1.54), (0.0159, 0.03793, 1.0), (0.0159, 0.03793, 1.54), (0.0159, 0.03793, -1.0), (0.0159, 0.03793, -1.54), (0.04925, -0.01984, 1.0), (0.04925, -0.01984, 1.54), (0.04925, -0.01984, -1.0), (0.04925, -0.01984, -1.54), (0.003687, -0.007629, 1.0), (0.003687, -0.007629, 1.54), (0.003687, -0.007629, -1.0), (0.003687, -0.007629, -1.54), (0.03257, -0.02431, 1.0), (0.03257, -0.02431, 1.54), (0.03257, -0.02431, -1.0), (0.03257, -0.02431, -1.54)], [], [(3, 1, 23, 21, 64, 68, 92, 60, 88, 80, 72, 7, 5), (0, 66, 102, 86, 106, 98, 78, 74, 10, 12, 14, 16, 18, 20, 22), (27, 25, 59, 57, 55, 53, 65, 69, 93, 61, 89, 81, 73, 33, 31, 29), (24, 26, 28, 30, 32, 75, 83, 91, 63, 95, 71, 67, 52, 54, 56, 58), (52, 67, 103, 87, 107, 99, 79, 75, 32, 34, 36, 38, 40, 42, 44, 46, 48, 50), (10, 74, 82, 90, 62, 94, 70, 66, 0, 2, 4, 6, 8), (7, 72, 76, 96, 104, 84, 100, 64, 21, 19, 17, 15, 13, 11, 9), (33, 73, 77, 97, 105, 85, 101, 65, 53, 51, 49, 47, 45, 43, 41, 39, 37, 35)])
_uv = me_cylinder_010.uv_layers.new(name='UVMap')
_uv.uv.foreach_set('vector', [0.1098, 0.8934, 0.00487, 0.7117, 0.00487, 0.5018, 0.1098, 0.3201, 0.3928, 0.6074, 0.3868, 0.6109, 0.3833, 0.6169, 0.3833, 0.6239, 0.3868, 0.63, 0.3928, 0.6335, 0.3998, 0.6335, 0.5014, 0.9983, 0.2915, 0.9983, 0.5014, 0.2151, 0.4, 0.6055, 0.3939, 0.609, 0.3904, 0.6151, 0.3904, 0.622, 0.3939, 0.6281, 0.4, 0.6316, 0.407, 0.6316, 0.5014, 0.9983, 0.2916, 0.9983, 0.1098, 0.8934, 0.004898, 0.7117, 0.004898, 0.5018, 0.1098, 0.3201, 0.2916, 0.2151, 0.9145, 0.5175, 0.8751, 0.5244, 0.8356, 0.5175, 0.801, 0.4974, 0.7752, 0.4668, 0.7615, 0.4291, 0.8647, 0.4107, 0.8662, 0.4164, 0.8704, 0.4206, 0.876, 0.4221, 0.8817, 0.4206, 0.8859, 0.4164, 0.8874, 0.4107, 0.9886, 0.4291, 0.975, 0.4668, 0.9492, 0.4974, 0.8751, 0.5244, 0.9145, 0.5175, 0.9492, 0.4974, 0.975, 0.4668, 0.9887, 0.4291, 0.8875, 0.4107, 0.8859, 0.4164, 0.8818, 0.4206, 0.8761, 0.4221, 0.8704, 0.4206, 0.8662, 0.4164, 0.8647, 0.4107, 0.7615, 0.4291, 0.7752, 0.4668, 0.801, 0.4974, 0.8357, 0.5175, 0.7615, 0.4291, 0.8647, 0.4107, 0.8662, 0.405, 0.8704, 0.4008, 0.8761, 0.3993, 0.8818, 0.4008, 0.8859, 0.405, 0.8875, 0.4107, 0.9887, 0.4291, 0.9887, 0.3891, 0.975, 0.3514, 0.9492, 0.3208, 0.9145, 0.3007, 0.8751, 0.2938, 0.8357, 0.3007, 0.801, 0.3208, 0.7752, 0.3514, 0.7615, 0.3891, 0.5014, 0.9983, 0.407, 0.6316, 0.413, 0.6281, 0.4165, 0.622, 0.4165, 0.615, 0.413, 0.609, 0.407, 0.6055, 0.4, 0.6055, 0.5014, 0.2151, 0.6832, 0.3201, 0.7881, 0.5018, 0.7881, 0.7117, 0.6832, 0.8934, 0.5014, 0.9983, 0.3998, 0.6335, 0.4059, 0.63, 0.4094, 0.6239, 0.4094, 0.6169, 0.4059, 0.6109, 0.3998, 0.6074, 0.3928, 0.6074, 0.1098, 0.3201, 0.2915, 0.2151, 0.5014, 0.2151, 0.6831, 0.3201, 0.7881, 0.5018, 0.7881, 0.7117, 0.6831, 0.8934, 0.9886, 0.4291, 0.8874, 0.4107, 0.8859, 0.405, 0.8817, 0.4008, 0.876, 0.3993, 0.8704, 0.4008, 0.8662, 0.405, 0.8647, 0.4107, 0.7615, 0.4291, 0.7615, 0.3891, 0.7752, 0.3514, 0.801, 0.3208, 0.8356, 0.3007, 0.8751, 0.2938, 0.9145, 0.3007, 0.9492, 0.3208, 0.975, 0.3514, 0.9886, 0.3891])
me_cylinder_010.materials.append(mat_material)
me_cylinder_010.use_remesh_fix_poles = True
me_cylinder_010.use_remesh_preserve_attributes = False
me_cylinder_010.use_mirror_vertex_groups = False
me_cylinder_010.update()
me_cylinder_011 = bpy.data.meshes.new('Cylinder.011')
me_cylinder_011.from_pydata([(-0.866, 0.5, -1.0), (0.0, 1.0, 1.0), (-0.5, 0.866, -1.0), (0.5, 0.866, 1.0), (1.641e-05, 1.0, -1.0), (0.866, 0.5, 1.0), (0.5, 0.866, -1.0), (1.0, -4.371e-08, 1.0), (0.866, 0.5, -1.0), (0.866, -0.5, 1.0), (1.0, -1.647e-05, -1.0), (0.5, -0.866, 1.0), (0.866, -0.5, -1.0), (1.51e-07, -1.0, 1.0), (0.5, -0.866, -1.0), (-0.5, -0.866, 1.0), (-1.623e-05, -1.0, -1.0), (-0.866, -0.5, 1.0), (-0.5, -0.866, -1.0), (-1.0, -4.649e-07, 1.0), (-0.866, -0.5, -1.0), (-0.866, 0.5, 1.0), (-1.0, 1.575e-05, -1.0), (-0.5, 0.866, 1.0), (0.02976, 0.3418, -1.54), (0.02976, 0.3418, 1.54), (0.1452, 0.3215, -1.54), (0.1452, 0.3215, 1.54), (0.2467, 0.2629, -1.54), (0.2467, 0.2629, 1.54), (0.322, 0.1731, -1.54), (0.322, 0.1731, 1.54), (0.3621, 0.06295, -1.54), (0.3621, 0.06295, 1.54), (0.3621, -0.05426, -1.54), (0.3621, -0.05426, 1.54), (0.322, -0.1644, -1.54), (0.322, -0.1644, 1.54), (0.2467, -0.2542, -1.54), (0.2467, -0.2542, 1.54), (0.1452, -0.3128, -1.54), (0.1452, -0.3128, 1.54), (0.02976, -0.3331, -1.54), (0.02976, -0.3331, 1.54), (-0.08566, -0.3128, -1.54), (-0.08566, -0.3128, 1.54), (-0.1872, -0.2542, -1.54), (-0.1872, -0.2542, 1.54), (-0.2625, -0.1644, -1.54), (-0.2625, -0.1644, 1.54), (-0.3026, -0.05426, -1.54), (-0.3026, -0.05426, 1.54), (-0.3026, 0.06295, -1.54), (-0.3026, 0.06295, 1.54), (-0.2625, 0.1731, -1.54), (-0.2625, 0.1731, 1.54), (-0.1872, 0.2629, -1.54), (-0.1872, 0.2629, 1.54), (-0.08566, 0.3215, -1.54), (-0.08566, 0.3215, 1.54), (0.03257, 0.0424, 1.0), (0.03257, 0.0424, 1.54), (0.03257, 0.0424, -1.0), (0.03257, 0.0424, -1.54), (-0.0007815, 0.009048, 1.0), (-0.0007815, 0.009048, 1.54), (-0.0007815, 0.009048, -1.0), (-0.0007815, 0.009048, -1.54), (0.003687, 0.02572, 1.0), (0.003687, 0.02572, 1.54), (0.003687, 0.02572, -1.0), (0.003687, 0.02572, -1.54), (0.06593, 0.009048, 1.0), (0.06593, 0.009048, 1.54), (0.06593, 0.009048, -1.0), (0.06593, 0.009048, -1.54), (0.06146, -0.007629, 1.0), (0.06146, -0.007629, 1.54), (0.06146, -0.007629, -1.0), (0.06146, -0.007629, -1.54), (0.06146, 0.02572, 1.0), (0.06146, 0.02572, 1.54), (0.06146, 0.02572, -1.0), (0.06146, 0.02572, -1.54), (0.0159, -0.01984, 1.0), (0.0159, -0.01984, 1.54), (0.0159, -0.01984, -1.0), (0.0159, -0.01984, -1.54), (0.04925, 0.03793, 1.0), (0.04925, 0.03793, 1.54), (0.04925, 0.03793, -1.0), (0.04925, 0.03793, -1.54), (0.0159, 0.03793, 1.0), (0.0159, 0.03793, 1.54), (0.0159, 0.03793, -1.0), (0.0159, 0.03793, -1.54), (0.04925, -0.01984, 1.0), (0.04925, -0.01984, 1.54), (0.04925, -0.01984, -1.0), (0.04925, -0.01984, -1.54), (0.003687, -0.007629, 1.0), (0.003687, -0.007629, 1.54), (0.003687, -0.007629, -1.0), (0.003687, -0.007629, -1.54), (0.03257, -0.02431, 1.0), (0.03257, -0.02431, 1.54), (0.03257, -0.02431, -1.0), (0.03257, -0.02431, -1.54)], [], [(3, 1, 23, 21, 64, 68, 92, 60, 88, 80, 72, 7, 5), (0, 66, 102, 86, 106, 98, 78, 74, 10, 12, 14, 16, 18, 20, 22), (27, 25, 59, 57, 55, 53, 65, 69, 93, 61, 89, 81, 73, 33, 31, 29), (24, 26, 28, 30, 32, 75, 83, 91, 63, 95, 71, 67, 52, 54, 56, 58), (52, 67, 103, 87, 107, 99, 79, 75, 32, 34, 36, 38, 40, 42, 44, 46, 48, 50), (10, 74, 82, 90, 62, 94, 70, 66, 0, 2, 4, 6, 8), (7, 72, 76, 96, 104, 84, 100, 64, 21, 19, 17, 15, 13, 11, 9), (33, 73, 77, 97, 105, 85, 101, 65, 53, 51, 49, 47, 45, 43, 41, 39, 37, 35)])
_uv = me_cylinder_011.uv_layers.new(name='UVMap')
_uv.uv.foreach_set('vector', [0.1098, 0.8934, 0.00487, 0.7117, 0.00487, 0.5018, 0.1098, 0.3201, 0.3928, 0.6074, 0.3868, 0.6109, 0.3833, 0.6169, 0.3833, 0.6239, 0.3868, 0.63, 0.3928, 0.6335, 0.3998, 0.6335, 0.5014, 0.9983, 0.2915, 0.9983, 0.5014, 0.2151, 0.4, 0.6055, 0.3939, 0.609, 0.3904, 0.6151, 0.3904, 0.622, 0.3939, 0.6281, 0.4, 0.6316, 0.407, 0.6316, 0.5014, 0.9983, 0.2916, 0.9983, 0.1098, 0.8934, 0.004898, 0.7117, 0.004898, 0.5018, 0.1098, 0.3201, 0.2916, 0.2151, 0.8999, 0.984, 0.8553, 0.9918, 0.8107, 0.984, 0.7714, 0.9613, 0.7422, 0.9266, 0.7267, 0.884, 0.8435, 0.8631, 0.8452, 0.8696, 0.8499, 0.8743, 0.8564, 0.876, 0.8628, 0.8743, 0.8676, 0.8696, 0.8693, 0.8631, 0.9838, 0.884, 0.9683, 0.9266, 0.9392, 0.9613, 0.8553, 0.9918, 0.9, 0.984, 0.9392, 0.9613, 0.9684, 0.9266, 0.9839, 0.884, 0.8693, 0.8631, 0.8676, 0.8696, 0.8628, 0.8743, 0.8564, 0.876, 0.8499, 0.8743, 0.8452, 0.8696, 0.8435, 0.8631, 0.7268, 0.884, 0.7423, 0.9266, 0.7714, 0.9613, 0.8107, 0.984, 0.7268, 0.884, 0.8435, 0.8631, 0.8452, 0.8567, 0.8499, 0.852, 0.8564, 0.8502, 0.8628, 0.852, 0.8676, 0.8567, 0.8693, 0.8631, 0.9839, 0.884, 0.9839, 0.8386, 0.9684, 0.796, 0.9392, 0.7613, 0.9, 0.7386, 0.8553, 0.7308, 0.8107, 0.7386, 0.7714, 0.7613, 0.7423, 0.796, 0.7268, 0.8386, 0.5014, 0.9983, 0.407, 0.6316, 0.413, 0.6281, 0.4165, 0.622, 0.4165, 0.615, 0.413, 0.609, 0.407, 0.6055, 0.4, 0.6055, 0.5014, 0.2151, 0.6832, 0.3201, 0.7881, 0.5018, 0.7881, 0.7117, 0.6832, 0.8934, 0.5014, 0.9983, 0.3998, 0.6335, 0.4059, 0.63, 0.4094, 0.6239, 0.4094, 0.6169, 0.4059, 0.6109, 0.3998, 0.6074, 0.3928, 0.6074, 0.1098, 0.3201, 0.2915, 0.2151, 0.5014, 0.2151, 0.6831, 0.3201, 0.7881, 0.5018, 0.7881, 0.7117, 0.6831, 0.8934, 0.9838, 0.884, 0.8693, 0.8631, 0.8676, 0.8567, 0.8628, 0.852, 0.8564, 0.8502, 0.8499, 0.852, 0.8452, 0.8567, 0.8435, 0.8631, 0.7267, 0.884, 0.7267, 0.8386, 0.7422, 0.796, 0.7714, 0.7613, 0.8107, 0.7386, 0.8553, 0.7308, 0.8999, 0.7386, 0.9392, 0.7613, 0.9683, 0.796, 0.9838, 0.8386])
me_cylinder_011.materials.append(mat_material)
me_cylinder_011.use_remesh_fix_poles = True
me_cylinder_011.use_remesh_preserve_attributes = False
me_cylinder_011.use_mirror_vertex_groups = False
me_cylinder_011.update()

# ---- objects
ob_record__1 = bpy.data.objects.new('Record (1)', me_cylinder_001)
ob_record__2 = bpy.data.objects.new('Record (2)', me_cylinder_005)
ob_record__3 = bpy.data.objects.new('Record (3)', me_cylinder_006)
ob_record__4 = bpy.data.objects.new('Record (4)', me_cylinder_007)
ob_record__5 = bpy.data.objects.new('Record (5)', me_cylinder_008)
ob_record__6 = bpy.data.objects.new('Record (6)', me_cylinder_009)
ob_record__7 = bpy.data.objects.new('Record (7)', me_cylinder_010)
ob_record__8 = bpy.data.objects.new('Record (8)', me_cylinder_011)

# ---- transforms, parenting, visibility, modifiers, constraints
ob_record__1.location = (-3.175, -1.076, 0.0)
ob_record__1.scale = (1.0, 1.0, 0.0009055)
ob_record__1.lineart.crease_threshold = 0.0
ob_record__2.location = (3.076, -1.076, 0.0)
ob_record__2.scale = (1.0, 1.0, 0.0009055)
ob_record__2.lineart.crease_threshold = 0.0
ob_record__3.location = (1.034, -1.076, 0.0)
ob_record__3.scale = (1.0, 1.0, 0.0009055)
ob_record__3.lineart.crease_threshold = 0.0
ob_record__4.location = (-1.048, -1.076, 0.0)
ob_record__4.scale = (1.0, 1.0, 0.0009055)
ob_record__4.lineart.crease_threshold = 0.0
ob_record__5.location = (-3.175, 1.083, 0.0)
ob_record__5.scale = (1.0, 1.0, 0.0009055)
ob_record__5.lineart.crease_threshold = 0.0
ob_record__6.location = (3.076, 1.083, 0.0)
ob_record__6.scale = (1.0, 1.0, 0.0009055)
ob_record__6.lineart.crease_threshold = 0.0
ob_record__7.location = (1.034, 1.083, 0.0)
ob_record__7.scale = (1.0, 1.0, 0.0009055)
ob_record__7.lineart.crease_threshold = 0.0
ob_record__8.location = (-1.048, 1.083, 0.0)
ob_record__8.scale = (1.0, 1.0, 0.0009055)
ob_record__8.lineart.crease_threshold = 0.0

# ---- collection membership
col_collection.objects.link(ob_record__1)
col_collection.objects.link(ob_record__2)
col_collection.objects.link(ob_record__3)
col_collection.objects.link(ob_record__4)
col_collection.objects.link(ob_record__5)
col_collection.objects.link(ob_record__6)
col_collection.objects.link(ob_record__7)
col_collection.objects.link(ob_record__8)

# ---- scene / render settings (as saved in the file)
scene.frame_start = 1; scene.frame_end = 250; scene.frame_set(1)
scene.render.engine = 'BLENDER_EEVEE_NEXT'
scene.cycles.use_denoising = False
scene.cycles.samples = 128
scene.cycles.sampling_pattern = 'TABULATED_SOBOL'
scene.cycles.use_adaptive_sampling = False
scene.cycles.use_light_tree = False
scene.view_settings.view_transform = 'Filmic'
bpy.context.view_layer.update()

# ---- added for rendering (the .blend has no active camera and no usable light): camera, sun
cam_auto = bpy.data.cameras.new('AutoCamera')
cam_auto.lens = 50.0
cam_auto.sensor_width = 36.0
cam_auto.clip_end = 1000.0
ob_auto_camera = bpy.data.objects.new('AutoCamera', cam_auto)
scene.collection.objects.link(ob_auto_camera)
ob_auto_camera.location = (8.49952, -10.2553, 6.83904)
ob_auto_camera.rotation_euler = (1.09748, -7.21219e-08, 0.694738)
scene.camera = ob_auto_camera
light_auto_sun = bpy.data.lights.new('AutoSun', 'SUN')
light_auto_sun.energy = 3.0
light_auto_sun.angle = 0.0523599
ob_auto_sun = bpy.data.objects.new('AutoSun', light_auto_sun)
scene.collection.objects.link(ob_auto_sun)
ob_auto_sun.rotation_euler = (0.872665, 0.174533, 0.523599)
bpy.context.view_layer.update()
